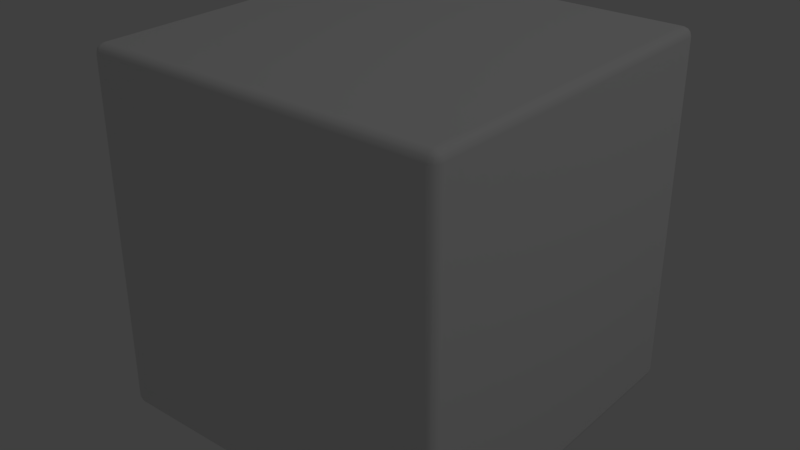 # Source: d6.blend  (saved by Blender 2.79.0; exported with 4.5.12 LTS)
import bpy
from mathutils import Matrix  # noqa: F401  (used for matrix-valued properties, if any)

bpy.ops.wm.read_factory_settings(use_empty=True)
scene = bpy.context.scene
scene.name = 'Scene'

# ---- collections
col_collection_1 = bpy.data.collections.new('Collection 1'); scene.collection.children.link(col_collection_1)

# ---- materials (node trees are filled in below, after node groups)
mat_material = bpy.data.materials.new('Material')
mat_material.alpha_threshold = 0.0
mat_material.use_transparent_shadow = False
mat_material.roughness = 0.5
mat_material.line_color = (0.0, 0.0, 0.0, 1.0)

# ---- material node trees

# ---- world
world_world = bpy.data.worlds.new('World'); scene.world = world_world
world_world.color = (0.05088, 0.05088, 0.05088)
world_world.use_sun_shadow = False
world_world.sun_shadow_jitter_overblur = 0.0
world_world.cycles.sampling_method = 'MANUAL'

# ---- lights
light_lamp = bpy.data.lights.new('Lamp', 'POINT')
light_lamp.transmission_factor = 0.0
light_lamp.cutoff_distance = 30.0
light_lamp.energy = 100.0
light_lamp.shadow_buffer_clip_start = 1.001
light_lamp.shadow_soft_size = 0.1
light_lamp.shadow_maximum_resolution = 0.006
light_lamp.use_absolute_resolution = True

# ---- meshes
me_cube = bpy.data.meshes.new('Cube')
me_cube.from_pydata([(0.144, 0.1368, -0.1368), (0.1368, 0.1368, -0.144), (0.1368, 0.144, -0.1368), (0.143, 0.1368, -0.1404), (0.143, 0.1404, -0.1368), (0.1421, 0.1402, -0.1402), (0.1368, 0.1404, -0.143), (0.1404, 0.1368, -0.143), (0.1402, 0.1402, -0.1421), (0.1404, 0.143, -0.1368), (0.1368, 0.143, -0.1404), (0.1402, 0.1421, -0.1402), (0.144, -0.1368, -0.1368), (0.1368, -0.144, -0.1368), (0.1368, -0.1368, -0.144), (0.143, -0.1404, -0.1368), (0.143, -0.1368, -0.1404), (0.1421, -0.1402, -0.1402), (0.1368, -0.143, -0.1404), (0.1404, -0.143, -0.1368), (0.1402, -0.1421, -0.1402), (0.1404, -0.1368, -0.143), (0.1368, -0.1404, -0.143), (0.1402, -0.1402, -0.1421), (-0.1368, -0.144, -0.1368), (-0.144, -0.1368, -0.1368), (-0.1368, -0.1368, -0.144), (-0.1404, -0.143, -0.1368), (-0.1368, -0.143, -0.1404), (-0.1402, -0.1421, -0.1402), (-0.143, -0.1368, -0.1404), (-0.143, -0.1404, -0.1368), (-0.1421, -0.1402, -0.1402), (-0.1368, -0.1404, -0.143), (-0.1404, -0.1368, -0.143), (-0.1402, -0.1402, -0.1421), (-0.1368, 0.144, -0.1368), (-0.1368, 0.1368, -0.144), (-0.144, 0.1368, -0.1368), (-0.1368, 0.143, -0.1404), (-0.1404, 0.143, -0.1368), (-0.1402, 0.1421, -0.1402), (-0.1404, 0.1368, -0.143), (-0.1368, 0.1404, -0.143), (-0.1402, 0.1402, -0.1421), (-0.143, 0.1404, -0.1368), (-0.143, 0.1368, -0.1404), (-0.1421, 0.1402, -0.1402), (0.1368, 0.144, 0.1368), (0.1368, 0.1368, 0.144), (0.144, 0.1368, 0.1368), (0.1368, 0.143, 0.1404), (0.1404, 0.143, 0.1368), (0.1402, 0.1421, 0.1402), (0.1404, 0.1368, 0.143), (0.1368, 0.1404, 0.143), (0.1402, 0.1402, 0.1421), (0.143, 0.1404, 0.1368), (0.143, 0.1368, 0.1404), (0.1421, 0.1402, 0.1402), (0.1368, -0.144, 0.1368), (0.144, -0.1368, 0.1368), (0.1368, -0.1368, 0.144), (0.1404, -0.143, 0.1368), (0.1368, -0.143, 0.1404), (0.1402, -0.1421, 0.1402), (0.143, -0.1368, 0.1404), (0.143, -0.1404, 0.1368), (0.1421, -0.1402, 0.1402), (0.1368, -0.1404, 0.143), (0.1404, -0.1368, 0.143), (0.1402, -0.1402, 0.1421), (-0.144, -0.1368, 0.1368), (-0.1368, -0.144, 0.1368), (-0.1368, -0.1368, 0.144), (-0.143, -0.1404, 0.1368), (-0.143, -0.1368, 0.1404), (-0.1421, -0.1402, 0.1402), (-0.1368, -0.143, 0.1404), (-0.1404, -0.143, 0.1368), (-0.1402, -0.1421, 0.1402), (-0.1404, -0.1368, 0.143), (-0.1368, -0.1404, 0.143), (-0.1402, -0.1402, 0.1421), (-0.144, 0.1368, 0.1368), (-0.1368, 0.1368, 0.144), (-0.1368, 0.144, 0.1368), (-0.143, 0.1368, 0.1404), (-0.143, 0.1404, 0.1368), (-0.1421, 0.1402, 0.1402), (-0.1368, 0.1404, 0.143), (-0.1404, 0.1368, 0.143), (-0.1402, 0.1402, 0.1421), (-0.1404, 0.143, 0.1368), (-0.1368, 0.143, 0.1404), (-0.1402, 0.1421, 0.1402)], [], [(48, 2, 36, 86), (1, 14, 26, 37), (25, 72, 84, 38), (49, 85, 74, 62), (13, 60, 73, 24), (0, 3, 5, 4), (3, 7, 8, 5), (1, 6, 8, 7), (6, 10, 11, 8), (2, 9, 11, 10), (9, 4, 5, 11), (5, 8, 11), (12, 15, 17, 16), (15, 19, 20, 17), (13, 18, 20, 19), (18, 22, 23, 20), (14, 21, 23, 22), (21, 16, 17, 23), (17, 20, 23), (24, 27, 29, 28), (27, 31, 32, 29), (25, 30, 32, 31), (30, 34, 35, 32), (26, 33, 35, 34), (33, 28, 29, 35), (29, 32, 35), (36, 39, 41, 40), (39, 43, 44, 41), (37, 42, 44, 43), (42, 46, 47, 44), (38, 45, 47, 46), (45, 40, 41, 47), (41, 44, 47), (48, 51, 53, 52), (51, 55, 56, 53), (49, 54, 56, 55), (54, 58, 59, 56), (50, 57, 59, 58), (57, 52, 53, 59), (53, 56, 59), (60, 63, 65, 64), (63, 67, 68, 65), (61, 66, 68, 67), (66, 70, 71, 68), (62, 69, 71, 70), (69, 64, 65, 71), (65, 68, 71), (72, 75, 77, 76), (75, 79, 80, 77), (73, 78, 80, 79), (78, 82, 83, 80), (74, 81, 83, 82), (81, 76, 77, 83), (77, 80, 83), (84, 87, 89, 88), (87, 91, 92, 89), (85, 90, 92, 91), (90, 94, 95, 92), (86, 93, 95, 94), (93, 88, 89, 95), (89, 92, 95), (0, 12, 16, 3), (3, 16, 21, 7), (7, 21, 14, 1), (1, 37, 43, 6), (6, 43, 39, 10), (10, 39, 36, 2), (2, 48, 52, 9), (9, 52, 57, 4), (4, 57, 50, 0), (13, 24, 28, 18), (18, 28, 33, 22), (22, 33, 26, 14), (12, 61, 67, 15), (15, 67, 63, 19), (19, 63, 60, 13), (25, 38, 46, 30), (30, 46, 42, 34), (34, 42, 37, 26), (24, 73, 79, 27), (27, 79, 75, 31), (31, 75, 72, 25), (38, 84, 88, 45), (45, 88, 93, 40), (40, 93, 86, 36), (49, 62, 70, 54), (54, 70, 66, 58), (58, 66, 61, 50), (48, 86, 94, 51), (51, 94, 90, 55), (55, 90, 85, 49), (62, 74, 82, 69), (69, 82, 78, 64), (64, 78, 73, 60), (74, 85, 91, 81), (81, 91, 87, 76), (76, 87, 84, 72), (0, 50, 61, 12)])
me_cube.polygons.foreach_set('use_smooth', [True] * 98)
_uv = me_cube.uv_layers.new(name='UVMap')
_uv.uv.foreach_set('vector', [0.007385, 0.0109, 0.3313, 0.0109, 0.3313, 0.4891, 0.007385, 0.4891, 0.331, 0.9891, 0.331, 0.5109, 0.6416, 0.5109, 0.6416, 0.9891, 0.00829, 0.5109, 0.3189, 0.5109, 0.3189, 0.9891, 0.00829, 0.9891, 0.9643, 0.9891, 0.6537, 0.9891, 0.6537, 0.5109, 0.9643, 0.5109, 0.346, 0.0109, 0.6699, 0.0109, 0.6699, 0.4891, 0.346, 0.4891, 0.6811, 0.0109, 0.6773, 0.0109, 0.6778, 0.004885, 0.6814, 0.004619, 0.3227, 0.9891, 0.3266, 0.9891, 0.3264, 0.9951, 0.3237, 0.9951, 0.331, 0.9891, 0.3307, 0.9954, 0.3264, 0.9951, 0.3266, 0.9891, 0.3307, 0.9954, 0.3298, 1.0, 0.3258, 0.9984, 0.3264, 0.9951, 0.3313, 0.0109, 0.3313, 0.004619, 0.3353, 0.004885, 0.3355, 0.0109, 0.3313, 0.004619, 0.3313, 6.001e-08, 0.3353, 0.001633, 0.3353, 0.004885, 0.3237, 0.9951, 0.3264, 0.9951, 0.3258, 0.9984, 0.6811, 0.4891, 0.6814, 0.4954, 0.6778, 0.4951, 0.6773, 0.4891, 0.346, 0.0, 0.346, 0.004619, 0.342, 0.004885, 0.342, 0.001633, 0.346, 0.0109, 0.3418, 0.0109, 0.342, 0.004885, 0.346, 0.004619, 0.3298, 0.5, 0.3307, 0.5046, 0.3264, 0.5049, 0.3258, 0.5016, 0.331, 0.5109, 0.3266, 0.5109, 0.3264, 0.5049, 0.3307, 0.5046, 0.3266, 0.5109, 0.3227, 0.5109, 0.3237, 0.5049, 0.3264, 0.5049, 0.3237, 0.5049, 0.3258, 0.5016, 0.3264, 0.5049, 0.346, 0.4891, 0.346, 0.4954, 0.342, 0.4951, 0.3418, 0.4891, 0.007083, 0.5, 0.007968, 0.5046, 0.003746, 0.5049, 0.003122, 0.5016, 0.00829, 0.5109, 0.003886, 0.5109, 0.003746, 0.5049, 0.007968, 0.5046, 0.003886, 0.5109, 0.0, 0.5109, 0.00101, 0.5049, 0.003746, 0.5049, 0.6416, 0.5109, 0.6413, 0.5046, 0.6449, 0.5049, 0.6454, 0.5109, 0.3387, 0.4891, 0.3418, 0.4891, 0.342, 0.4951, 0.3398, 0.4951, 0.003122, 0.5016, 0.003746, 0.5049, 0.00101, 0.5049, 0.3313, 0.4891, 0.3355, 0.4891, 0.3353, 0.4951, 0.3313, 0.4954, 0.3355, 0.4891, 0.3387, 0.4891, 0.3375, 0.4951, 0.3353, 0.4951, 0.6416, 0.9891, 0.6454, 0.9891, 0.6449, 0.9951, 0.6413, 0.9954, 1.016e-08, 0.9891, 0.003886, 0.9891, 0.003746, 0.9951, 0.00101, 0.9951, 0.00829, 0.9891, 0.007968, 0.9954, 0.003746, 0.9951, 0.003886, 0.9891, 0.007968, 0.9954, 0.007083, 1.0, 0.003122, 0.9984, 0.003746, 0.9951, 0.003122, 0.9984, 0.00101, 0.9951, 0.003746, 0.9951, 0.007385, 0.0109, 0.003129, 0.0109, 0.003309, 0.004885, 0.007385, 0.004619, 0.003129, 0.0109, 0.0, 0.0109, 0.001106, 0.004885, 0.003309, 0.004885, 0.9643, 0.9891, 0.9681, 0.9891, 0.9676, 0.9951, 0.964, 0.9954, 1.0, 0.0109, 0.9961, 0.0109, 0.9963, 0.004885, 0.999, 0.004885, 0.9917, 0.0109, 0.992, 0.004619, 0.9963, 0.004885, 0.9961, 0.0109, 0.992, 0.004619, 0.9929, 0.0, 0.9969, 0.001633, 0.9963, 0.004885, 0.9969, 0.001633, 0.999, 0.004885, 0.9963, 0.004885, 0.6699, 0.0109, 0.6699, 0.004619, 0.674, 0.004885, 0.6742, 0.0109, 0.9929, 0.5, 0.992, 0.4954, 0.9963, 0.4951, 0.9969, 0.4984, 0.9917, 0.4891, 0.9961, 0.4891, 0.9963, 0.4951, 0.992, 0.4954, 0.9961, 0.4891, 1.0, 0.4891, 0.999, 0.4951, 0.9963, 0.4951, 0.9643, 0.5109, 0.964, 0.5046, 0.9676, 0.5049, 0.9681, 0.5109, 0.6773, 0.0109, 0.6742, 0.0109, 0.674, 0.004885, 0.6762, 0.004885, 0.9969, 0.4984, 0.9963, 0.4951, 0.999, 0.4951, 0.3189, 0.5109, 0.3186, 0.5046, 0.3222, 0.5049, 0.3227, 0.5109, 0.6699, 0.5, 0.6699, 0.4954, 0.674, 0.4951, 0.674, 0.4984, 0.6699, 0.4891, 0.6742, 0.4891, 0.674, 0.4951, 0.6699, 0.4954, 0.6525, 0.5, 0.6534, 0.5046, 0.6491, 0.5049, 0.6485, 0.5016, 0.6537, 0.5109, 0.6493, 0.5109, 0.6491, 0.5049, 0.6534, 0.5046, 0.6493, 0.5109, 0.6454, 0.5109, 0.6464, 0.5049, 0.6491, 0.5049, 0.6464, 0.5049, 0.6485, 0.5016, 0.6491, 0.5049, 0.3189, 0.9891, 0.3227, 0.9891, 0.3222, 0.9951, 0.3186, 0.9954, 0.6454, 0.9891, 0.6493, 0.9891, 0.6491, 0.9951, 0.6464, 0.9951, 0.6537, 0.9891, 0.6534, 0.9954, 0.6491, 0.9951, 0.6493, 0.9891, 0.6534, 0.9954, 0.6525, 1.0, 0.6485, 0.9984, 0.6491, 0.9951, 0.007385, 0.4891, 0.007385, 0.4954, 0.003309, 0.4951, 0.003129, 0.4891, 0.007385, 0.4954, 0.007385, 0.5, 0.003309, 0.4984, 0.003309, 0.4951, 0.6464, 0.9951, 0.6491, 0.9951, 0.6485, 0.9984, 0.6811, 0.0109, 0.6811, 0.4891, 0.6773, 0.4891, 0.6773, 0.0109, 0.3227, 0.9891, 0.3227, 0.5109, 0.3266, 0.5109, 0.3266, 0.9891, 0.3266, 0.9891, 0.3266, 0.5109, 0.331, 0.5109, 0.331, 0.9891, 0.331, 0.9891, 0.6416, 0.9891, 0.6413, 0.9954, 0.3307, 0.9954, 0.3387, 0.0109, 0.3387, 0.4891, 0.3355, 0.4891, 0.3355, 0.0109, 0.3355, 0.0109, 0.3355, 0.4891, 0.3313, 0.4891, 0.3313, 0.0109, 0.3313, 0.0109, 0.007385, 0.0109, 0.007385, 0.004619, 0.3313, 0.004619, 0.3313, 0.004619, 0.007385, 0.004619, 0.007385, 0.0, 0.3313, 6.001e-08, 0.6814, 0.004619, 0.992, 0.004619, 0.9917, 0.0109, 0.6811, 0.0109, 0.346, 0.0109, 0.346, 0.4891, 0.3418, 0.4891, 0.3418, 0.0109, 0.3418, 0.0109, 0.3418, 0.4891, 0.3387, 0.4891, 0.3387, 0.0109, 0.3307, 0.5046, 0.6413, 0.5046, 0.6416, 0.5109, 0.331, 0.5109, 0.6811, 0.4891, 0.9917, 0.4891, 0.992, 0.4954, 0.6814, 0.4954, 0.346, 0.0, 0.6699, 1.5e-07, 0.6699, 0.004619, 0.346, 0.004619, 0.346, 0.004619, 0.6699, 0.004619, 0.6699, 0.0109, 0.346, 0.0109, 0.00829, 0.5109, 0.00829, 0.9891, 0.003886, 0.9891, 0.003886, 0.5109, 0.003886, 0.5109, 0.003886, 0.9891, 1.016e-08, 0.9891, 0.0, 0.5109, 0.6454, 0.5109, 0.6454, 0.9891, 0.6416, 0.9891, 0.6416, 0.5109, 0.346, 0.4891, 0.6699, 0.4891, 0.6699, 0.4954, 0.346, 0.4954, 0.346, 0.4954, 0.6699, 0.4954, 0.6699, 0.5, 0.346, 0.5, 0.007968, 0.5046, 0.3186, 0.5046, 0.3189, 0.5109, 0.00829, 0.5109, 0.00829, 0.9891, 0.3189, 0.9891, 0.3186, 0.9954, 0.007968, 0.9954, 0.3313, 0.5, 0.007385, 0.5, 0.007385, 0.4954, 0.3313, 0.4954, 0.3313, 0.4954, 0.007385, 0.4954, 0.007385, 0.4891, 0.3313, 0.4891, 0.9643, 0.9891, 0.9643, 0.5109, 0.9681, 0.5109, 0.9681, 0.9891, 1.0, 0.0109, 1.0, 0.4891, 0.9961, 0.4891, 0.9961, 0.0109, 0.9961, 0.0109, 0.9961, 0.4891, 0.9917, 0.4891, 0.9917, 0.0109, 0.007385, 0.0109, 0.007385, 0.4891, 0.003129, 0.4891, 0.003129, 0.0109, 0.003129, 0.0109, 0.003129, 0.4891, 2.032e-08, 0.4891, 0.0, 0.0109, 0.964, 0.9954, 0.6534, 0.9954, 0.6537, 0.9891, 0.9643, 0.9891, 0.9643, 0.5109, 0.6537, 0.5109, 0.6534, 0.5046, 0.964, 0.5046, 0.6773, 0.0109, 0.6773, 0.4891, 0.6742, 0.4891, 0.6742, 0.0109, 0.6742, 0.0109, 0.6742, 0.4891, 0.6699, 0.4891, 0.6699, 0.0109, 0.6537, 0.5109, 0.6537, 0.9891, 0.6493, 0.9891, 0.6493, 0.5109, 0.6493, 0.5109, 0.6493, 0.9891, 0.6454, 0.9891, 0.6454, 0.5109, 0.3227, 0.5109, 0.3227, 0.9891, 0.3189, 0.9891, 0.3189, 0.5109, 0.6811, 0.0109, 0.9917, 0.0109, 0.9917, 0.4891, 0.6811, 0.4891])
me_cube.materials.append(mat_material)
me_cube.use_remesh_preserve_volume = False
me_cube.use_remesh_preserve_attributes = False
me_cube.use_mirror_vertex_groups = False
me_cube.update()

# ---- objects
ob_cube = bpy.data.objects.new('Cube', me_cube)
ob_lamp = bpy.data.objects.new('Lamp', light_lamp)

# ---- transforms, parenting, visibility, modifiers, constraints
ob_cube.location = (0.0, 0.0, 0.0)
ob_cube.lock_rotations_4d = False
ob_cube.empty_display_type = 'ARROWS'
ob_cube.lineart.crease_threshold = 0.0
ob_lamp.location = (4.076, 1.005, 5.904)
ob_lamp.rotation_euler = (0.6503, 0.05522, 1.866)
ob_lamp.lock_rotations_4d = False
ob_lamp.empty_display_type = 'ARROWS'
ob_lamp.color = (0.0, 0.0, 0.0, 0.0)
ob_lamp.lineart.crease_threshold = 0.0

# ---- collection membership
col_collection_1.objects.link(ob_cube)
col_collection_1.objects.link(ob_lamp)

# ---- scene / render settings (as saved in the file)
scene.frame_start = 1; scene.frame_end = 250; scene.frame_set(1)
scene.render.engine = 'BLENDER_EEVEE_NEXT'
scene.render.resolution_percentage = 50
scene.render.dither_intensity = 0.0
scene.cycles.use_denoising = False
scene.cycles.samples = 128
scene.cycles.sampling_pattern = 'TABULATED_SOBOL'
scene.cycles.use_adaptive_sampling = False
scene.cycles.use_light_tree = False
scene.cycles.blur_glossy = 0.0
scene.cycles.sample_clamp_indirect = 0.0
scene.view_settings.view_transform = 'Standard'
bpy.context.view_layer.update()

# ---- added for rendering (the .blend has no active camera): camera
cam_auto = bpy.data.cameras.new('AutoCamera')
cam_auto.lens = 50.0
cam_auto.sensor_width = 36.0
cam_auto.clip_end = 1000.0
ob_auto_camera = bpy.data.objects.new('AutoCamera', cam_auto)
scene.collection.objects.link(ob_auto_camera)
ob_auto_camera.location = (0.46153, -0.553837, 0.369224)
ob_auto_camera.rotation_euler = (1.09748, -7.21219e-08, 0.694738)
scene.camera = ob_auto_camera
bpy.context.view_layer.update()
